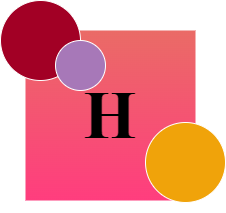

The diagram above was exported from draw.io. Its source (the exported page's mxGraphModel, read from the mxfile embedded in the PNG):
<mxGraphModel dx="1050" dy="557" grid="1" gridSize="10" guides="1" tooltips="1" connect="1" arrows="1" fold="1" page="1" pageScale="1" pageWidth="850" pageHeight="1100" math="0" shadow="0">
  <root>
    <mxCell id="0" />
    <mxCell id="1" parent="0" />
    <mxCell id="qbZlzMSFLCElLRTcqpIP-1" value="" style="whiteSpace=wrap;html=1;aspect=fixed;fillColor=#EA6B66;strokeColor=none;gradientColor=#FF3D7E;" vertex="1" parent="1">
      <mxGeometry x="330" y="378" width="170" height="170" as="geometry" />
    </mxCell>
    <mxCell id="qbZlzMSFLCElLRTcqpIP-2" value="&lt;h2 style=&quot;font-size: 68px;&quot;&gt;H&lt;/h2&gt;" style="text;html=1;align=center;verticalAlign=middle;whiteSpace=wrap;rounded=0;fontFamily=Times New Roman;strokeColor=none;" vertex="1" parent="1">
      <mxGeometry x="385" y="448" width="60" height="30" as="geometry" />
    </mxCell>
    <mxCell id="qbZlzMSFLCElLRTcqpIP-3" value="" style="ellipse;whiteSpace=wrap;html=1;aspect=fixed;fillColor=#a20025;strokeColor=#FFFFFF;fontColor=#ffffff;gradientColor=none;gradientDirection=east;" vertex="1" parent="1">
      <mxGeometry x="305" y="348" width="80" height="80" as="geometry" />
    </mxCell>
    <mxCell id="qbZlzMSFLCElLRTcqpIP-4" value="" style="ellipse;whiteSpace=wrap;html=1;aspect=fixed;fillColor=#f0a30a;fontColor=#000000;strokeColor=#FFFFFF;gradientColor=none;gradientDirection=west;" vertex="1" parent="1">
      <mxGeometry x="450" y="470" width="80" height="80" as="geometry" />
    </mxCell>
    <mxCell id="qbZlzMSFLCElLRTcqpIP-5" value="" style="ellipse;whiteSpace=wrap;html=1;aspect=fixed;fillColor=#A778B8;fontColor=#ffffff;strokeColor=#FFFFFF;gradientColor=none;gradientDirection=west;" vertex="1" parent="1">
      <mxGeometry x="360" y="388" width="50" height="50" as="geometry" />
    </mxCell>
  </root>
</mxGraphModel>